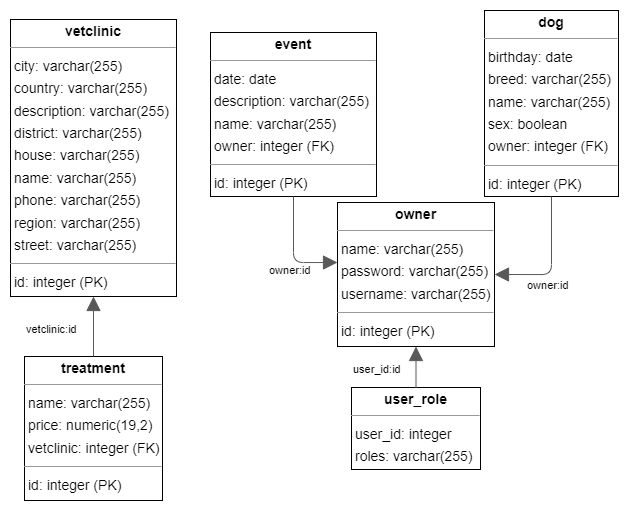

The diagram above was exported from draw.io. Its source (the exported page's mxGraphModel, read from the mxfile embedded in the PNG):
<mxGraphModel dx="1522" dy="905" grid="1" gridSize="10" guides="1" tooltips="1" connect="1" arrows="1" fold="1" page="0" pageScale="1" pageWidth="827" pageHeight="1169" background="none" math="0" shadow="0">
  <root>
    <mxCell id="0" />
    <mxCell id="1" parent="0" />
    <mxCell id="node3" value="&lt;p style=&quot;margin:0px;margin-top:4px;text-align:center;&quot;&gt;&lt;b&gt;dog&lt;/b&gt;&lt;/p&gt;&lt;hr size=&quot;1&quot;&gt;&lt;p style=&quot;margin:0 0 0 4px;line-height:1.6;&quot;&gt; birthday: date&lt;br&gt; breed: varchar(255)&lt;br&gt; name: varchar(255)&lt;br&gt; sex: boolean&lt;br&gt; owner: integer (FK)&lt;/p&gt;&lt;hr size=&quot;1&quot;&gt;&lt;p style=&quot;margin:0 0 0 4px;line-height:1.6;&quot;&gt; id: integer (PK)&lt;/p&gt;" style="verticalAlign=top;align=left;overflow=fill;fontSize=14;fontFamily=Helvetica;html=1;rounded=0;shadow=0;comic=0;labelBackgroundColor=none;strokeWidth=1;" parent="1" vertex="1">
      <mxGeometry x="367" y="-136" width="134" height="186" as="geometry" />
    </mxCell>
    <mxCell id="node4" value="&lt;p style=&quot;margin:0px;margin-top:4px;text-align:center;&quot;&gt;&lt;b&gt;event&lt;/b&gt;&lt;/p&gt;&lt;hr size=&quot;1&quot;&gt;&lt;p style=&quot;margin:0 0 0 4px;line-height:1.6;&quot;&gt; date: date&lt;br&gt; description: varchar(255)&lt;br&gt; name: varchar(255)&lt;br&gt; owner: integer (FK)&lt;/p&gt;&lt;hr size=&quot;1&quot;&gt;&lt;p style=&quot;margin:0 0 0 4px;line-height:1.6;&quot;&gt; id: integer (PK)&lt;/p&gt;" style="verticalAlign=top;align=left;overflow=fill;fontSize=14;fontFamily=Helvetica;html=1;rounded=0;shadow=0;comic=0;labelBackgroundColor=none;strokeWidth=1;" parent="1" vertex="1">
      <mxGeometry x="93" y="-114" width="166" height="164" as="geometry" />
    </mxCell>
    <mxCell id="node1" value="&lt;p style=&quot;margin:0px;margin-top:4px;text-align:center;&quot;&gt;&lt;b&gt;owner&lt;/b&gt;&lt;/p&gt;&lt;hr size=&quot;1&quot;&gt;&lt;p style=&quot;margin:0 0 0 4px;line-height:1.6;&quot;&gt; name: varchar(255)&lt;br&gt; password: varchar(255)&lt;br&gt; username: varchar(255)&lt;/p&gt;&lt;hr size=&quot;1&quot;&gt;&lt;p style=&quot;margin:0 0 0 4px;line-height:1.6;&quot;&gt; id: integer (PK)&lt;/p&gt;" style="verticalAlign=top;align=left;overflow=fill;fontSize=14;fontFamily=Helvetica;html=1;rounded=0;shadow=0;comic=0;labelBackgroundColor=none;strokeWidth=1;" parent="1" vertex="1">
      <mxGeometry x="220" y="56" width="157" height="144" as="geometry" />
    </mxCell>
    <mxCell id="node5" value="&lt;p style=&quot;margin:0px;margin-top:4px;text-align:center;&quot;&gt;&lt;b&gt;treatment&lt;/b&gt;&lt;/p&gt;&lt;hr size=&quot;1&quot;&gt;&lt;p style=&quot;margin:0 0 0 4px;line-height:1.6;&quot;&gt; name: varchar(255)&lt;br&gt; price: numeric(19,2)&lt;br&gt; vetclinic: integer (FK)&lt;/p&gt;&lt;hr size=&quot;1&quot;&gt;&lt;p style=&quot;margin:0 0 0 4px;line-height:1.6;&quot;&gt; id: integer (PK)&lt;/p&gt;" style="verticalAlign=top;align=left;overflow=fill;fontSize=14;fontFamily=Helvetica;html=1;rounded=0;shadow=0;comic=0;labelBackgroundColor=none;strokeWidth=1;" parent="1" vertex="1">
      <mxGeometry x="-93" y="210" width="138" height="144" as="geometry" />
    </mxCell>
    <mxCell id="node2" value="&lt;p style=&quot;margin:0px;margin-top:4px;text-align:center;&quot;&gt;&lt;b&gt;user_role&lt;/b&gt;&lt;/p&gt;&lt;hr size=&quot;1&quot;/&gt;&lt;p style=&quot;margin:0 0 0 4px;line-height:1.6;&quot;&gt; user_id: integer&lt;br/&gt; roles: varchar(255)&lt;/p&gt;" style="verticalAlign=top;align=left;overflow=fill;fontSize=14;fontFamily=Helvetica;html=1;rounded=0;shadow=0;comic=0;labelBackgroundColor=none;strokeWidth=1;" parent="1" vertex="1">
      <mxGeometry x="234" y="241" width="129" height="82" as="geometry" />
    </mxCell>
    <mxCell id="node0" value="&lt;p style=&quot;margin:0px;margin-top:4px;text-align:center;&quot;&gt;&lt;b&gt;vetclinic&lt;/b&gt;&lt;/p&gt;&lt;hr size=&quot;1&quot;&gt;&lt;p style=&quot;margin:0 0 0 4px;line-height:1.6;&quot;&gt; city: varchar(255)&lt;br&gt; country: varchar(255)&lt;br&gt; description: varchar(255)&lt;br&gt; district: varchar(255)&lt;br&gt; house: varchar(255)&lt;br&gt; name: varchar(255)&lt;br&gt; phone: varchar(255)&lt;br&gt; region: varchar(255)&lt;br&gt; street: varchar(255)&lt;/p&gt;&lt;hr size=&quot;1&quot;&gt;&lt;p style=&quot;margin:0 0 0 4px;line-height:1.6;&quot;&gt; id: integer (PK)&lt;/p&gt;" style="verticalAlign=top;align=left;overflow=fill;fontSize=14;fontFamily=Helvetica;html=1;rounded=0;shadow=0;comic=0;labelBackgroundColor=none;strokeWidth=1;" parent="1" vertex="1">
      <mxGeometry x="-107" y="-127" width="166" height="277" as="geometry" />
    </mxCell>
    <mxCell id="edge3" value="" style="html=1;rounded=1;edgeStyle=orthogonalEdgeStyle;dashed=0;startArrow=none;endArrow=block;endSize=12;strokeColor=#595959;exitX=0.500;exitY=1.000;exitDx=0;exitDy=0;entryX=1;entryY=0.5;entryDx=0;entryDy=0;" parent="1" source="node3" target="node1" edge="1">
      <mxGeometry width="50" height="50" relative="1" as="geometry">
        <Array as="points">
          <mxPoint x="434" y="128" />
        </Array>
      </mxGeometry>
    </mxCell>
    <mxCell id="label20" value="owner:id" style="edgeLabel;resizable=0;html=1;align=left;verticalAlign=top;strokeColor=default;" parent="edge3" vertex="1" connectable="0">
      <mxGeometry x="408" y="126" as="geometry" />
    </mxCell>
    <mxCell id="edge1" value="" style="html=1;rounded=1;edgeStyle=orthogonalEdgeStyle;dashed=0;startArrow=none;endArrow=block;endSize=12;strokeColor=#595959;exitX=0.500;exitY=1.000;exitDx=0;exitDy=0;" parent="1" source="node4" edge="1">
      <mxGeometry width="50" height="50" relative="1" as="geometry">
        <Array as="points">
          <mxPoint x="176" y="116" />
        </Array>
        <mxPoint x="220" y="116" as="targetPoint" />
      </mxGeometry>
    </mxCell>
    <mxCell id="label8" value="owner:id" style="edgeLabel;resizable=0;html=1;align=left;verticalAlign=top;strokeColor=default;" parent="edge1" vertex="1" connectable="0">
      <mxGeometry x="150" y="111" as="geometry" />
    </mxCell>
    <mxCell id="edge0" value="" style="html=1;rounded=1;edgeStyle=orthogonalEdgeStyle;dashed=0;startArrow=none;endArrow=block;endSize=12;strokeColor=#595959;exitX=0.500;exitY=0.000;exitDx=0;exitDy=0;entryX=0.500;entryY=1.000;entryDx=0;entryDy=0;" parent="1" source="node5" target="node0" edge="1">
      <mxGeometry width="50" height="50" relative="1" as="geometry">
        <Array as="points" />
      </mxGeometry>
    </mxCell>
    <mxCell id="label2" value="vetclinic:id" style="edgeLabel;resizable=0;html=1;align=left;verticalAlign=top;strokeColor=default;" parent="edge0" vertex="1" connectable="0">
      <mxGeometry x="-93" y="170" as="geometry" />
    </mxCell>
    <mxCell id="edge2" value="" style="html=1;rounded=1;edgeStyle=orthogonalEdgeStyle;dashed=0;startArrow=none;endArrow=block;endSize=12;strokeColor=#595959;exitX=0.500;exitY=0.000;exitDx=0;exitDy=0;entryX=0.500;entryY=1.000;entryDx=0;entryDy=0;" parent="1" source="node2" target="node1" edge="1">
      <mxGeometry width="50" height="50" relative="1" as="geometry">
        <Array as="points" />
      </mxGeometry>
    </mxCell>
    <mxCell id="label14" value="user_id:id" style="edgeLabel;resizable=0;html=1;align=left;verticalAlign=top;strokeColor=default;" parent="edge2" vertex="1" connectable="0">
      <mxGeometry x="234" y="210" as="geometry" />
    </mxCell>
  </root>
</mxGraphModel>